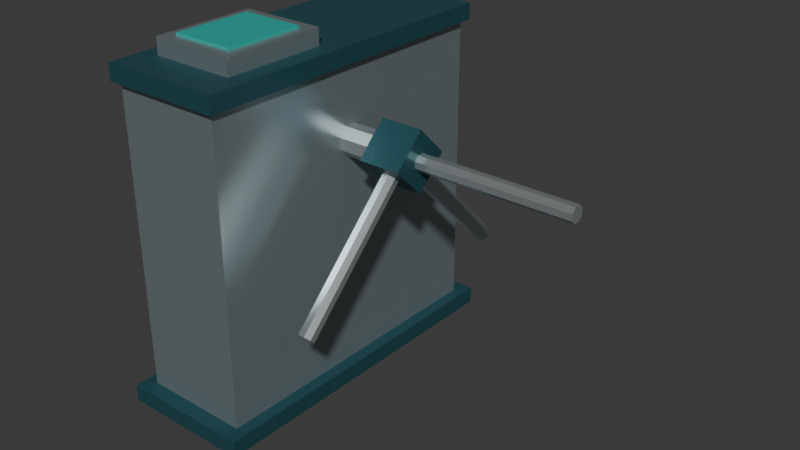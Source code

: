 # Source: source.blend  (saved by Blender 4.3.34; exported with 4.5.12 LTS)
import bpy
from mathutils import Matrix  # noqa: F401  (used for matrix-valued properties, if any)

bpy.ops.wm.read_factory_settings(use_empty=True)
scene = bpy.context.scene
scene.name = 'Scene'

# ---- collections
col_collection = bpy.data.collections.new('Collection'); scene.collection.children.link(col_collection)

# ---- materials (node trees are filled in below, after node groups)
mat_cabinet_satinsteel = bpy.data.materials.new('Cabinet_SatinSteel')
mat_cabinet_satinsteel.diffuse_color = (0.39, 0.46, 0.48, 1.0)
mat_cap_deeppetrol = bpy.data.materials.new('Cap_DeepPetrol')
mat_cap_deeppetrol.diffuse_color = (0.025, 0.105, 0.125, 1.0)
mat_reader_turquoiseface = bpy.data.materials.new('Reader_TurquoiseFace')
mat_reader_turquoiseface.diffuse_color = (0.025, 0.48, 0.41, 1.0)
mat_arm_brightsteel = bpy.data.materials.new('Arm_BrightSteel')
mat_arm_brightsteel.diffuse_color = (0.62, 0.68, 0.69, 1.0)

# ---- material node trees
mat_cabinet_satinsteel.use_nodes = True; mat_cabinet_satinsteel.node_tree.nodes.clear()
_N = mat_cabinet_satinsteel.node_tree.nodes; _L = mat_cabinet_satinsteel.node_tree.links
n0 = _N.new('ShaderNodeBsdfPrincipled'); n0.name = 'Principled BSDF'; n0.location = (10, 300)
n0.inputs[0].default_value = (0.39, 0.46, 0.48, 1.0)
n0.inputs[1].default_value = 0.7
n0.inputs[2].default_value = 0.32
n1 = _N.new('ShaderNodeOutputMaterial'); n1.name = 'Material Output'; n1.location = (300, 300)
_L.new(n0.outputs[0], n1.inputs[0])
n1.is_active_output = True
mat_cap_deeppetrol.use_nodes = True; mat_cap_deeppetrol.node_tree.nodes.clear()
_N = mat_cap_deeppetrol.node_tree.nodes; _L = mat_cap_deeppetrol.node_tree.links
n0 = _N.new('ShaderNodeBsdfPrincipled'); n0.name = 'Principled BSDF'; n0.location = (10, 300)
n0.inputs[0].default_value = (0.025, 0.105, 0.125, 1.0)
n0.inputs[1].default_value = 0.38
n0.inputs[2].default_value = 0.44
n1 = _N.new('ShaderNodeOutputMaterial'); n1.name = 'Material Output'; n1.location = (300, 300)
_L.new(n0.outputs[0], n1.inputs[0])
n1.is_active_output = True
mat_reader_turquoiseface.use_nodes = True; mat_reader_turquoiseface.node_tree.nodes.clear()
_N = mat_reader_turquoiseface.node_tree.nodes; _L = mat_reader_turquoiseface.node_tree.links
n0 = _N.new('ShaderNodeBsdfPrincipled'); n0.name = 'Principled BSDF'; n0.location = (10, 300)
n0.inputs[0].default_value = (0.025, 0.48, 0.41, 1.0)
n0.inputs[1].default_value = 0.12
n0.inputs[2].default_value = 0.4
n1 = _N.new('ShaderNodeOutputMaterial'); n1.name = 'Material Output'; n1.location = (300, 300)
_L.new(n0.outputs[0], n1.inputs[0])
n1.is_active_output = True
mat_arm_brightsteel.use_nodes = True; mat_arm_brightsteel.node_tree.nodes.clear()
_N = mat_arm_brightsteel.node_tree.nodes; _L = mat_arm_brightsteel.node_tree.links
n0 = _N.new('ShaderNodeBsdfPrincipled'); n0.name = 'Principled BSDF'; n0.location = (10, 300)
n0.inputs[0].default_value = (0.62, 0.68, 0.69, 1.0)
n0.inputs[1].default_value = 0.78
n0.inputs[2].default_value = 0.25
n1 = _N.new('ShaderNodeOutputMaterial'); n1.name = 'Material Output'; n1.location = (300, 300)
_L.new(n0.outputs[0], n1.inputs[0])
n1.is_active_output = True

# ---- world
world_world = bpy.data.worlds.new('World'); scene.world = world_world
world_world.use_nodes = True; world_world.node_tree.nodes.clear()
_N = world_world.node_tree.nodes; _L = world_world.node_tree.links
n0 = _N.new('ShaderNodeOutputWorld'); n0.name = 'World Output'; n0.location = (300, 300)
n1 = _N.new('ShaderNodeBackground'); n1.name = 'Background'; n1.location = (10, 300)
n1.inputs[0].default_value = (0.05088, 0.05088, 0.05088, 1.0)
_L.new(n1.outputs[0], n0.inputs[0])
n0.is_active_output = True
world_world.color = (0.05088, 0.05088, 0.05088)
world_world.sun_shadow_jitter_overblur = 0.0

# ---- meshes
me_wholegroundplinth = bpy.data.meshes.new('WholeGroundPlinth')
me_wholegroundplinth.from_pydata([(-0.56, -0.57, 0.0), (-0.56, 0.57, 0.0), (-0.12, 0.57, 0.0), (-0.12, -0.57, 0.0), (-0.56, -0.57, 0.055), (-0.12, -0.57, 0.055), (-0.12, 0.57, 0.055), (-0.56, 0.57, 0.055)], [], [(0, 1, 2), (0, 2, 3), (4, 5, 6), (4, 6, 7), (0, 3, 5), (0, 5, 4), (1, 7, 6), (1, 6, 2), (0, 4, 7), (0, 7, 1), (3, 2, 6), (3, 6, 5)])
me_wholegroundplinth.polygons.foreach_set('material_index', [1, 1, 1, 1, 1, 1, 1, 1, 1, 1, 1, 1])
me_wholegroundplinth.materials.append(mat_cabinet_satinsteel)
me_wholegroundplinth.materials.append(mat_cap_deeppetrol)
me_wholegroundplinth.materials.append(mat_reader_turquoiseface)
me_wholegroundplinth.materials.append(mat_arm_brightsteel)
me_wholegroundplinth.update()
me_completewaistheightcabinet = bpy.data.meshes.new('CompleteWaistHeightCabinet')
me_completewaistheightcabinet.from_pydata([(-0.52, -0.52, 0.055), (-0.52, 0.52, 0.055), (-0.16, 0.52, 0.055), (-0.16, -0.52, 0.055), (-0.52, -0.52, 1.04), (-0.16, -0.52, 1.04), (-0.16, 0.52, 1.04), (-0.52, 0.52, 1.04)], [], [(0, 1, 2), (0, 2, 3), (4, 5, 6), (4, 6, 7), (0, 3, 5), (0, 5, 4), (1, 7, 6), (1, 6, 2), (0, 4, 7), (0, 7, 1), (3, 2, 6), (3, 6, 5)])
me_completewaistheightcabinet.materials.append(mat_cabinet_satinsteel)
me_completewaistheightcabinet.materials.append(mat_cap_deeppetrol)
me_completewaistheightcabinet.materials.append(mat_reader_turquoiseface)
me_completewaistheightcabinet.materials.append(mat_arm_brightsteel)
me_completewaistheightcabinet.update()
me_wholedarktopcap = bpy.data.meshes.new('WholeDarkTopCap')
me_wholedarktopcap.from_pydata([(-0.54, -0.54, 1.04), (-0.54, 0.54, 1.04), (-0.14, 0.54, 1.04), (-0.14, -0.54, 1.04), (-0.54, -0.54, 1.095), (-0.14, -0.54, 1.095), (-0.14, 0.54, 1.095), (-0.54, 0.54, 1.095)], [], [(0, 1, 2), (0, 2, 3), (4, 5, 6), (4, 6, 7), (0, 3, 5), (0, 5, 4), (1, 7, 6), (1, 6, 2), (0, 4, 7), (0, 7, 1), (3, 2, 6), (3, 6, 5)])
me_wholedarktopcap.polygons.foreach_set('material_index', [1, 1, 1, 1, 1, 1, 1, 1, 1, 1, 1, 1])
me_wholedarktopcap.materials.append(mat_cabinet_satinsteel)
me_wholedarktopcap.materials.append(mat_cap_deeppetrol)
me_wholedarktopcap.materials.append(mat_reader_turquoiseface)
me_wholedarktopcap.materials.append(mat_arm_brightsteel)
me_wholedarktopcap.update()
me_farereaderraisedhousing = bpy.data.meshes.new('FareReaderRaisedHousing')
me_farereaderraisedhousing.from_pydata([(-0.48, -0.42, 1.095), (-0.48, -0.08, 1.095), (-0.2, -0.08, 1.095), (-0.2, -0.42, 1.095), (-0.48, -0.42, 1.15), (-0.2, -0.42, 1.15), (-0.2, -0.08, 1.15), (-0.48, -0.08, 1.15)], [], [(0, 1, 2), (0, 2, 3), (4, 5, 6), (4, 6, 7), (0, 3, 5), (0, 5, 4), (1, 7, 6), (1, 6, 2), (0, 4, 7), (0, 7, 1), (3, 2, 6), (3, 6, 5)])
me_farereaderraisedhousing.materials.append(mat_cabinet_satinsteel)
me_farereaderraisedhousing.materials.append(mat_cap_deeppetrol)
me_farereaderraisedhousing.materials.append(mat_reader_turquoiseface)
me_farereaderraisedhousing.materials.append(mat_arm_brightsteel)
me_farereaderraisedhousing.update()
me_farereaderactualscanface = bpy.data.meshes.new('FareReaderActualScanFace')
me_farereaderactualscanface.from_pydata([(-0.445, -0.38, 1.15), (-0.445, -0.12, 1.15), (-0.235, -0.12, 1.15), (-0.235, -0.38, 1.15), (-0.445, -0.38, 1.157), (-0.235, -0.38, 1.157), (-0.235, -0.12, 1.157), (-0.445, -0.12, 1.157)], [], [(0, 1, 2), (0, 2, 3), (4, 5, 6), (4, 6, 7), (0, 3, 5), (0, 5, 4), (1, 7, 6), (1, 6, 2), (0, 4, 7), (0, 7, 1), (3, 2, 6), (3, 6, 5)])
me_farereaderactualscanface.polygons.foreach_set('material_index', [2, 2, 2, 2, 2, 2, 2, 2, 2, 2, 2, 2])
me_farereaderactualscanface.materials.append(mat_cabinet_satinsteel)
me_farereaderactualscanface.materials.append(mat_cap_deeppetrol)
me_farereaderactualscanface.materials.append(mat_reader_turquoiseface)
me_farereaderactualscanface.materials.append(mat_arm_brightsteel)
me_farereaderactualscanface.update()
me_axlefinitecabinetseat = bpy.data.meshes.new('AxleFiniteCabinetSeat')
me_axlefinitecabinetseat.from_pydata([(-0.16, 0.01913, 0.7538), (-0.16, 0.04619, 0.7809), (-0.16, 0.04619, 0.8191), (-0.16, 0.01913, 0.8462), (-0.16, -0.01913, 0.8462), (-0.16, -0.04619, 0.8191), (-0.16, -0.04619, 0.7809), (-0.16, -0.01913, 0.7538), (-0.04, 0.01913, 0.7538), (-0.04, 0.04619, 0.7809), (-0.04, 0.04619, 0.8191), (-0.04, 0.01913, 0.8462), (-0.04, -0.01913, 0.8462), (-0.04, -0.04619, 0.8191), (-0.04, -0.04619, 0.7809), (-0.04, -0.01913, 0.7538)], [], [(2, 1, 0), (3, 2, 0), (4, 3, 0), (5, 4, 0), (6, 5, 0), (0, 7, 6), (8, 9, 10), (8, 10, 11), (8, 11, 12), (8, 12, 13), (8, 13, 14), (14, 15, 8), (1, 2, 10), (1, 10, 9), (2, 3, 11), (2, 11, 10), (3, 4, 12), (3, 12, 11), (4, 5, 13), (4, 13, 12), (5, 6, 14), (5, 14, 13), (6, 7, 15), (6, 15, 14), (7, 0, 8), (7, 8, 15), (0, 1, 9), (0, 9, 8)])
me_axlefinitecabinetseat.polygons.foreach_set('material_index', [3, 3, 3, 3, 3, 3, 3, 3, 3, 3, 3, 3, 3, 3, 3, 3, 3, 3, 3, 3, 3, 3, 3, 3, 3, 3, 3, 3])
me_axlefinitecabinetseat.materials.append(mat_cabinet_satinsteel)
me_axlefinitecabinetseat.materials.append(mat_cap_deeppetrol)
me_axlefinitecabinetseat.materials.append(mat_reader_turquoiseface)
me_axlefinitecabinetseat.materials.append(mat_arm_brightsteel)
me_axlefinitecabinetseat.update()
me_tripodfacetedhub = bpy.data.meshes.new('TripodFacetedHub')
me_tripodfacetedhub.from_pydata([(-0.04, -0.09899, 0.8), (-0.04, 0.0, 0.701), (0.1, 0.0, 0.701), (0.1, -0.09899, 0.8), (-0.04, 0.0, 0.899), (0.1, 0.0, 0.899), (0.1, 0.09899, 0.8), (-0.04, 0.09899, 0.8)], [], [(0, 1, 2), (0, 2, 3), (4, 5, 6), (4, 6, 7), (0, 3, 5), (0, 5, 4), (1, 7, 6), (1, 6, 2), (0, 4, 7), (0, 7, 1), (3, 2, 6), (3, 6, 5)])
me_tripodfacetedhub.polygons.foreach_set('material_index', [1, 1, 1, 1, 1, 1, 1, 1, 1, 1, 1, 1])
me_tripodfacetedhub.materials.append(mat_cabinet_satinsteel)
me_tripodfacetedhub.materials.append(mat_cap_deeppetrol)
me_tripodfacetedhub.materials.append(mat_reader_turquoiseface)
me_tripodfacetedhub.materials.append(mat_arm_brightsteel)
me_tripodfacetedhub.update()
me_lanehorizontalarm = bpy.data.meshes.new('LaneHorizontalArm')
me_lanehorizontalarm.from_pydata([(0.1, 0.01033, 0.7751), (0.1, 0.02494, 0.7897), (0.1, 0.02494, 0.8103), (0.1, 0.01033, 0.8249), (0.1, -0.01033, 0.8249), (0.1, -0.02494, 0.8103), (0.1, -0.02494, 0.7897), (0.1, -0.01033, 0.7751), (0.61, 0.01033, 0.7751), (0.61, 0.02494, 0.7897), (0.61, 0.02494, 0.8103), (0.61, 0.01033, 0.8249), (0.61, -0.01033, 0.8249), (0.61, -0.02494, 0.8103), (0.61, -0.02494, 0.7897), (0.61, -0.01033, 0.7751)], [], [(2, 1, 0), (3, 2, 0), (4, 3, 0), (5, 4, 0), (6, 5, 0), (0, 7, 6), (8, 9, 10), (8, 10, 11), (8, 11, 12), (8, 12, 13), (8, 13, 14), (14, 15, 8), (1, 2, 10), (1, 10, 9), (2, 3, 11), (2, 11, 10), (3, 4, 12), (3, 12, 11), (4, 5, 13), (4, 13, 12), (5, 6, 14), (5, 14, 13), (6, 7, 15), (6, 15, 14), (7, 0, 8), (7, 8, 15), (0, 1, 9), (0, 9, 8)])
me_lanehorizontalarm.polygons.foreach_set('material_index', [3, 3, 3, 3, 3, 3, 3, 3, 3, 3, 3, 3, 3, 3, 3, 3, 3, 3, 3, 3, 3, 3, 3, 3, 3, 3, 3, 3])
me_lanehorizontalarm.materials.append(mat_cabinet_satinsteel)
me_lanehorizontalarm.materials.append(mat_cap_deeppetrol)
me_lanehorizontalarm.materials.append(mat_reader_turquoiseface)
me_lanehorizontalarm.materials.append(mat_arm_brightsteel)
me_lanehorizontalarm.update()
me_forwarddownarm = bpy.data.meshes.new('ForwardDownArm')
me_forwarddownarm.from_pydata([(0.005055, 0.04219, 0.7432), (0.005055, 0.0568, 0.7578), (0.01967, 0.06714, 0.7681), (0.04033, 0.06714, 0.7681), (0.05494, 0.0568, 0.7578), (0.05494, 0.04219, 0.7432), (0.04033, 0.03186, 0.7329), (0.01967, 0.03186, 0.7329), (0.005055, 0.4028, 0.3826), (0.005055, 0.4174, 0.3972), (0.01967, 0.4278, 0.4075), (0.04033, 0.4278, 0.4075), (0.05494, 0.4174, 0.3972), (0.05494, 0.4028, 0.3826), (0.04033, 0.3925, 0.3722), (0.01967, 0.3925, 0.3722)], [], [(2, 1, 0), (3, 2, 0), (4, 3, 0), (5, 4, 0), (6, 5, 0), (0, 7, 6), (8, 9, 10), (8, 10, 11), (8, 11, 12), (8, 12, 13), (8, 13, 14), (14, 15, 8), (1, 2, 10), (1, 10, 9), (2, 3, 11), (2, 11, 10), (3, 4, 12), (3, 12, 11), (4, 5, 13), (4, 13, 12), (5, 6, 14), (5, 14, 13), (6, 7, 15), (6, 15, 14), (7, 0, 8), (7, 8, 15), (0, 1, 9), (0, 9, 8)])
me_forwarddownarm.polygons.foreach_set('material_index', [3, 3, 3, 3, 3, 3, 3, 3, 3, 3, 3, 3, 3, 3, 3, 3, 3, 3, 3, 3, 3, 3, 3, 3, 3, 3, 3, 3])
me_forwarddownarm.materials.append(mat_cabinet_satinsteel)
me_forwarddownarm.materials.append(mat_cap_deeppetrol)
me_forwarddownarm.materials.append(mat_reader_turquoiseface)
me_forwarddownarm.materials.append(mat_arm_brightsteel)
me_forwarddownarm.update()
me_backwarddownarm = bpy.data.meshes.new('BackwardDownArm')
me_backwarddownarm.from_pydata([(0.01967, -0.03186, 0.7329), (0.04033, -0.03186, 0.7329), (0.05494, -0.04219, 0.7432), (0.05494, -0.0568, 0.7578), (0.04033, -0.06714, 0.7681), (0.01967, -0.06714, 0.7681), (0.005055, -0.0568, 0.7578), (0.005055, -0.04219, 0.7432), (0.01967, -0.3925, 0.3722), (0.04033, -0.3925, 0.3722), (0.05494, -0.4028, 0.3826), (0.05494, -0.4174, 0.3972), (0.04033, -0.4278, 0.4075), (0.01967, -0.4278, 0.4075), (0.005055, -0.4174, 0.3972), (0.005055, -0.4028, 0.3826)], [], [(2, 1, 0), (3, 2, 0), (4, 3, 0), (5, 4, 0), (6, 5, 0), (0, 7, 6), (8, 9, 10), (8, 10, 11), (8, 11, 12), (8, 12, 13), (8, 13, 14), (14, 15, 8), (1, 2, 10), (1, 10, 9), (2, 3, 11), (2, 11, 10), (3, 4, 12), (3, 12, 11), (4, 5, 13), (4, 13, 12), (5, 6, 14), (5, 14, 13), (6, 7, 15), (6, 15, 14), (7, 0, 8), (7, 8, 15), (0, 1, 9), (0, 9, 8)])
me_backwarddownarm.polygons.foreach_set('material_index', [3, 3, 3, 3, 3, 3, 3, 3, 3, 3, 3, 3, 3, 3, 3, 3, 3, 3, 3, 3, 3, 3, 3, 3, 3, 3, 3, 3])
me_backwarddownarm.materials.append(mat_cabinet_satinsteel)
me_backwarddownarm.materials.append(mat_cap_deeppetrol)
me_backwarddownarm.materials.append(mat_reader_turquoiseface)
me_backwarddownarm.materials.append(mat_arm_brightsteel)
me_backwarddownarm.update()

# ---- objects
ob_onestaticstationtripodturnstile = bpy.data.objects.new('OneStaticStationTripodTurnstile', None)
ob_wholegroundplinth = bpy.data.objects.new('WholeGroundPlinth', me_wholegroundplinth)
ob_completewaistheightcabinet = bpy.data.objects.new('CompleteWaistHeightCabinet', me_completewaistheightcabinet)
ob_wholedarktopcap = bpy.data.objects.new('WholeDarkTopCap', me_wholedarktopcap)
ob_farereaderraisedhousing = bpy.data.objects.new('FareReaderRaisedHousing', me_farereaderraisedhousing)
ob_farereaderactualscanface = bpy.data.objects.new('FareReaderActualScanFace', me_farereaderactualscanface)
ob_axlefinitecabinetseat = bpy.data.objects.new('AxleFiniteCabinetSeat', me_axlefinitecabinetseat)
ob_tripodfacetedhub = bpy.data.objects.new('TripodFacetedHub', me_tripodfacetedhub)
ob_lanehorizontalarm = bpy.data.objects.new('LaneHorizontalArm', me_lanehorizontalarm)
ob_forwarddownarm = bpy.data.objects.new('ForwardDownArm', me_forwarddownarm)
ob_backwarddownarm = bpy.data.objects.new('BackwardDownArm', me_backwarddownarm)

# ---- transforms, parenting, visibility, modifiers, constraints
ob_onestaticstationtripodturnstile.location = (0.0, 0.0, 0.0)
ob_wholegroundplinth.parent = ob_onestaticstationtripodturnstile
ob_wholegroundplinth.location = (0.0, 0.0, 0.0)
ob_completewaistheightcabinet.parent = ob_onestaticstationtripodturnstile
ob_completewaistheightcabinet.location = (0.0, 0.0, 0.0)
ob_wholedarktopcap.parent = ob_onestaticstationtripodturnstile
ob_wholedarktopcap.location = (0.0, 0.0, 0.0)
ob_farereaderraisedhousing.parent = ob_onestaticstationtripodturnstile
ob_farereaderraisedhousing.location = (0.0, 0.0, 0.0)
ob_farereaderactualscanface.parent = ob_onestaticstationtripodturnstile
ob_farereaderactualscanface.location = (0.0, 0.0, 0.0)
ob_axlefinitecabinetseat.parent = ob_onestaticstationtripodturnstile
ob_axlefinitecabinetseat.location = (0.0, 0.0, 0.0)
ob_tripodfacetedhub.parent = ob_onestaticstationtripodturnstile
ob_tripodfacetedhub.location = (0.0, 0.0, 0.0)
ob_lanehorizontalarm.parent = ob_onestaticstationtripodturnstile
ob_lanehorizontalarm.location = (0.0, 0.0, 0.0)
ob_forwarddownarm.parent = ob_onestaticstationtripodturnstile
ob_forwarddownarm.location = (0.0, 0.0, 0.0)
ob_backwarddownarm.parent = ob_onestaticstationtripodturnstile
ob_backwarddownarm.location = (0.0, 0.0, 0.0)

# ---- collection membership
scene.collection.objects.link(ob_onestaticstationtripodturnstile)
scene.collection.objects.link(ob_wholegroundplinth)
scene.collection.objects.link(ob_completewaistheightcabinet)
scene.collection.objects.link(ob_wholedarktopcap)
scene.collection.objects.link(ob_farereaderraisedhousing)
scene.collection.objects.link(ob_farereaderactualscanface)
scene.collection.objects.link(ob_axlefinitecabinetseat)
scene.collection.objects.link(ob_tripodfacetedhub)
scene.collection.objects.link(ob_lanehorizontalarm)
scene.collection.objects.link(ob_forwarddownarm)
scene.collection.objects.link(ob_backwarddownarm)

# ---- scene / render settings (as saved in the file)
scene.frame_start = 1; scene.frame_end = 250; scene.frame_set(1)
scene.render.engine = 'CYCLES'
scene.render.use_compositing = False
scene.cycles.use_denoising = False
scene.cycles.samples = 128
scene.cycles.use_adaptive_sampling = False
scene.cycles.seed = 17
bpy.context.view_layer.update()

# ---- added for rendering (the .blend has no active camera and no usable light): camera, sun
cam_auto = bpy.data.cameras.new('AutoCamera')
cam_auto.lens = 50.0
cam_auto.sensor_width = 36.0
cam_auto.clip_end = 1000.0
ob_auto_camera = bpy.data.objects.new('AutoCamera', cam_auto)
scene.collection.objects.link(ob_auto_camera)
ob_auto_camera.location = (1.8771, -2.22252, 2.06018)
ob_auto_camera.rotation_euler = (1.09748, -7.21219e-08, 0.694738)
scene.camera = ob_auto_camera
light_auto_sun = bpy.data.lights.new('AutoSun', 'SUN')
light_auto_sun.energy = 3.0
light_auto_sun.angle = 0.0523599
ob_auto_sun = bpy.data.objects.new('AutoSun', light_auto_sun)
scene.collection.objects.link(ob_auto_sun)
ob_auto_sun.rotation_euler = (0.872665, 0.174533, 0.523599)
bpy.context.view_layer.update()
